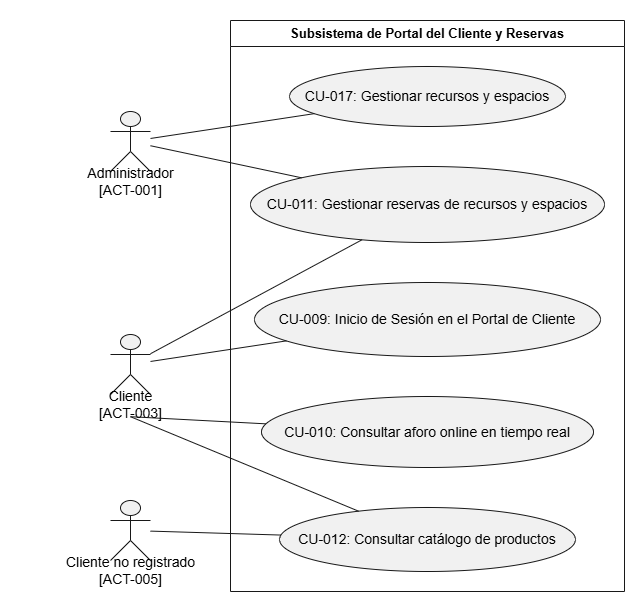

The diagram above was exported from draw.io. Its source (the exported page's mxGraphModel, read from the mxfile embedded in the PNG):
<mxGraphModel dx="1857" dy="626" grid="1" gridSize="10" guides="1" tooltips="1" connect="1" arrows="1" fold="1" page="1" pageScale="1" pageWidth="827" pageHeight="1169" math="0" shadow="0">
  <root>
    <mxCell id="0" />
    <mxCell id="1" parent="0" />
    <UserObject label="" plantUmlData="{&#10;  &quot;data&quot;: &quot;@startuml\nleft to right direction\nskinparam packageStyle rectangle\n\nactor \&quot;Administrador\\n[ACT-001]\&quot; as Admin\nactor \&quot;Cliente\\n[ACT-003]\&quot; as Cliente\nactor \&quot;Cliente no registrado\\n[ACT-005]\&quot; as ClienteAnonimo\n\nrectangle \&quot;Subsistema de Portal del Cliente y Reservas\&quot; {\n  usecase \&quot;CU-009: Inicio de Sesión en el Portal de Cliente\&quot; as CU009\n  usecase \&quot;CU-010: Consultar aforo online en tiempo real\&quot; as CU010\n  usecase \&quot;CU-011: Gestionar reservas de recursos y espacios\&quot; as CU011\n  usecase \&quot;CU-017: Gestionar recursos y espacios\&quot; as CU017\n  usecase \&quot;CU-012: Consultar catálogo de productos\&quot; as CU012\n}\n\nAdmin -- CU011\nAdmin -- CU017\n\nCliente -- CU009\nCliente -- CU010\nCliente -- CU011\nCliente -- CU012\n\nClienteAnonimo -- CU012\n@enduml&quot;,&#10;  &quot;config&quot;: null&#10;}" id="tE6bOir7kr0H-p08ZU4c-70">
      <mxCell connectable="0" parent="1" style="group;transparentBounds=1;editIcon=1;lockedGroup=0;groupPadding=10;" vertex="1">
        <mxGeometry as="geometry" />
      </mxCell>
    </UserObject>
    <UserObject label="Subsistema de Portal del Cliente y Reservas" plantUmlId="rect_0" plantUmlBaseStyle="swimlane;collapsible=0;startSize=26;fillColor=none;strokeColor=#181818;fontColor=#000000;fontSize=13;fontStyle=1;whiteSpace=wrap;" plantUmlBaseValue="Subsistema de Portal del Cliente y Reservas" id="tE6bOir7kr0H-p08ZU4c-71">
      <mxCell parent="tE6bOir7kr0H-p08ZU4c-70" style="swimlane;collapsible=0;startSize=26;fillColor=none;strokeColor=#181818;fontColor=#000000;fontSize=13;fontStyle=1;whiteSpace=wrap;" vertex="1">
        <mxGeometry height="571" width="394" x="150" y="390" as="geometry" />
      </mxCell>
    </UserObject>
    <UserObject label="CU-017: Gestionar recursos y espacios" plantUmlId="uc_1" plantUmlBaseStyle="ellipse;html=1;fillColor=#F1F1F1;strokeColor=#181818;whiteSpace=wrap;fontColor=#000000;fontSize=14;" plantUmlBaseValue="CU-017: Gestionar recursos y espacios" id="tE6bOir7kr0H-p08ZU4c-72">
      <mxCell parent="tE6bOir7kr0H-p08ZU4c-71" style="ellipse;html=1;fillColor=#F1F1F1;strokeColor=#181818;whiteSpace=wrap;fontColor=#000000;fontSize=14;" vertex="1">
        <mxGeometry height="60" width="276" x="59" y="46" as="geometry" />
      </mxCell>
    </UserObject>
    <UserObject label="CU-011: Gestionar reservas de recursos y espacios" plantUmlId="uc_2" plantUmlBaseStyle="ellipse;html=1;fillColor=#F1F1F1;strokeColor=#181818;whiteSpace=wrap;fontColor=#000000;fontSize=14;" plantUmlBaseValue="CU-011: Gestionar reservas de recursos y espacios" id="tE6bOir7kr0H-p08ZU4c-73">
      <mxCell parent="tE6bOir7kr0H-p08ZU4c-71" style="ellipse;html=1;fillColor=#F1F1F1;strokeColor=#181818;whiteSpace=wrap;fontColor=#000000;fontSize=14;" vertex="1">
        <mxGeometry height="76" width="354" x="20" y="146" as="geometry" />
      </mxCell>
    </UserObject>
    <UserObject label="CU-009: Inicio de Sesión en el Portal de Cliente" plantUmlId="uc_3" plantUmlBaseStyle="ellipse;html=1;fillColor=#F1F1F1;strokeColor=#181818;whiteSpace=wrap;fontColor=#000000;fontSize=14;" plantUmlBaseValue="CU-009: Inicio de Sesión en el Portal de Cliente" id="tE6bOir7kr0H-p08ZU4c-74">
      <mxCell parent="tE6bOir7kr0H-p08ZU4c-71" style="ellipse;html=1;fillColor=#F1F1F1;strokeColor=#181818;whiteSpace=wrap;fontColor=#000000;fontSize=14;" vertex="1">
        <mxGeometry height="74" width="346" x="24" y="262" as="geometry" />
      </mxCell>
    </UserObject>
    <UserObject label="CU-010: Consultar aforo online en tiempo real" plantUmlId="uc_4" plantUmlBaseStyle="ellipse;html=1;fillColor=#F1F1F1;strokeColor=#181818;whiteSpace=wrap;fontColor=#000000;fontSize=14;" plantUmlBaseValue="CU-010: Consultar aforo online en tiempo real" id="tE6bOir7kr0H-p08ZU4c-75">
      <mxCell parent="tE6bOir7kr0H-p08ZU4c-71" style="ellipse;html=1;fillColor=#F1F1F1;strokeColor=#181818;whiteSpace=wrap;fontColor=#000000;fontSize=14;" vertex="1">
        <mxGeometry height="71" width="332" x="31" y="376" as="geometry" />
      </mxCell>
    </UserObject>
    <UserObject label="CU-012: Consultar catálogo de productos" plantUmlId="uc_5" plantUmlBaseStyle="ellipse;html=1;fillColor=#F1F1F1;strokeColor=#181818;whiteSpace=wrap;fontColor=#000000;fontSize=14;" plantUmlBaseValue="CU-012: Consultar catálogo de productos" id="tE6bOir7kr0H-p08ZU4c-76">
      <mxCell parent="tE6bOir7kr0H-p08ZU4c-71" style="ellipse;html=1;fillColor=#F1F1F1;strokeColor=#181818;whiteSpace=wrap;fontColor=#000000;fontSize=14;" vertex="1">
        <mxGeometry height="64" width="296" x="49" y="487" as="geometry" />
      </mxCell>
    </UserObject>
    <UserObject label="" plantUmlId="actor_6" plantUmlBaseStyle="shape=umlActor;html=1;fillColor=#F1F1F1;strokeColor=#181818;fontColor=#000000;fontSize=14;" plantUmlBaseValue="" id="tE6bOir7kr0H-p08ZU4c-77">
      <mxCell parent="tE6bOir7kr0H-p08ZU4c-70" style="shape=umlActor;html=1;fillColor=#F1F1F1;strokeColor=#181818;fontColor=#000000;fontSize=14;" vertex="1">
        <mxGeometry height="60" width="40" x="30" y="481" as="geometry" />
      </mxCell>
    </UserObject>
    <UserObject label="Administrador&#10;[ACT-001]" plantUmlId="actorlbl_7" plantUmlBaseStyle="text;html=1;align=center;verticalAlign=middle;spacingBottom=1;fontColor=#000000;fontSize=14;part=1;" plantUmlBaseValue="Administrador&#10;[ACT-001]" id="tE6bOir7kr0H-p08ZU4c-78">
      <mxCell parent="tE6bOir7kr0H-p08ZU4c-77" style="text;html=1;align=center;verticalAlign=middle;spacingBottom=1;fontColor=#000000;fontSize=14;part=1;" vertex="1">
        <mxGeometry height="17" width="192" x="-76" y="62" as="geometry" />
      </mxCell>
    </UserObject>
    <UserObject label="" plantUmlId="actor_8" plantUmlBaseStyle="shape=umlActor;html=1;fillColor=#F1F1F1;strokeColor=#181818;fontColor=#000000;fontSize=14;" plantUmlBaseValue="" id="tE6bOir7kr0H-p08ZU4c-79">
      <mxCell parent="tE6bOir7kr0H-p08ZU4c-70" style="shape=umlActor;html=1;fillColor=#F1F1F1;strokeColor=#181818;fontColor=#000000;fontSize=14;" vertex="1">
        <mxGeometry height="60" width="40" x="30" y="704" as="geometry" />
      </mxCell>
    </UserObject>
    <UserObject label="Cliente&#10;[ACT-003]" plantUmlId="actorlbl_9" plantUmlBaseStyle="text;html=1;align=center;verticalAlign=middle;spacingBottom=1;fontColor=#000000;fontSize=14;part=1;" plantUmlBaseValue="Cliente&#10;[ACT-003]" id="tE6bOir7kr0H-p08ZU4c-80">
      <mxCell parent="tE6bOir7kr0H-p08ZU4c-79" style="text;html=1;align=center;verticalAlign=middle;spacingBottom=1;fontColor=#000000;fontSize=14;part=1;" vertex="1">
        <mxGeometry height="17" width="146" x="-53" y="62" as="geometry" />
      </mxCell>
    </UserObject>
    <UserObject label="" plantUmlId="actor_10" plantUmlBaseStyle="shape=umlActor;html=1;fillColor=#F1F1F1;strokeColor=#181818;fontColor=#000000;fontSize=14;" plantUmlBaseValue="" id="tE6bOir7kr0H-p08ZU4c-81">
      <mxCell parent="tE6bOir7kr0H-p08ZU4c-70" style="shape=umlActor;html=1;fillColor=#F1F1F1;strokeColor=#181818;fontColor=#000000;fontSize=14;" vertex="1">
        <mxGeometry height="60" width="40" x="30" y="870" as="geometry" />
      </mxCell>
    </UserObject>
    <UserObject label="Cliente no registrado&#10;[ACT-005]" plantUmlId="actorlbl_11" plantUmlBaseStyle="text;html=1;align=center;verticalAlign=middle;spacingBottom=1;fontColor=#000000;fontSize=14;part=1;" plantUmlBaseValue="Cliente no registrado&#10;[ACT-005]" id="tE6bOir7kr0H-p08ZU4c-82">
      <mxCell parent="tE6bOir7kr0H-p08ZU4c-81" style="text;html=1;align=center;verticalAlign=middle;spacingBottom=1;fontColor=#000000;fontSize=14;part=1;" vertex="1">
        <mxGeometry height="17" width="240" x="-100" y="62" as="geometry" />
      </mxCell>
    </UserObject>
    <UserObject label="" plantUmlId="rel_12" plantUmlBaseStyle="endArrow=none;strokeColor=#181818;fontColor=#000000;fontSize=13;edgeStyle=none;rounded=0;html=1;curved=0;endSize=6;sourcePerimeterSpacing=0;targetPerimeterSpacing=0;" plantUmlBaseValue="" id="tE6bOir7kr0H-p08ZU4c-83">
      <mxCell edge="1" parent="tE6bOir7kr0H-p08ZU4c-70" source="tE6bOir7kr0H-p08ZU4c-77" style="endArrow=none;strokeColor=#181818;fontColor=#000000;fontSize=13;edgeStyle=none;rounded=0;html=1;curved=0;endSize=6;sourcePerimeterSpacing=0;targetPerimeterSpacing=0;" target="tE6bOir7kr0H-p08ZU4c-73">
        <mxGeometry relative="1" as="geometry" />
      </mxCell>
    </UserObject>
    <UserObject label="" plantUmlId="rel_13" plantUmlBaseStyle="endArrow=none;strokeColor=#181818;fontColor=#000000;fontSize=13;edgeStyle=none;rounded=0;html=1;curved=0;endSize=6;sourcePerimeterSpacing=0;targetPerimeterSpacing=0;" plantUmlBaseValue="" id="tE6bOir7kr0H-p08ZU4c-84">
      <mxCell edge="1" parent="tE6bOir7kr0H-p08ZU4c-70" source="tE6bOir7kr0H-p08ZU4c-77" style="endArrow=none;strokeColor=#181818;fontColor=#000000;fontSize=13;edgeStyle=none;rounded=0;html=1;curved=0;endSize=6;sourcePerimeterSpacing=0;targetPerimeterSpacing=0;" target="tE6bOir7kr0H-p08ZU4c-72">
        <mxGeometry relative="1" as="geometry" />
      </mxCell>
    </UserObject>
    <UserObject label="" plantUmlId="rel_14" plantUmlBaseStyle="endArrow=none;strokeColor=#181818;fontColor=#000000;fontSize=13;edgeStyle=none;rounded=0;html=1;curved=0;endSize=6;sourcePerimeterSpacing=0;targetPerimeterSpacing=0;" plantUmlBaseValue="" id="tE6bOir7kr0H-p08ZU4c-85">
      <mxCell edge="1" parent="tE6bOir7kr0H-p08ZU4c-70" source="tE6bOir7kr0H-p08ZU4c-79" style="endArrow=none;strokeColor=#181818;fontColor=#000000;fontSize=13;edgeStyle=none;rounded=0;html=1;curved=0;endSize=6;sourcePerimeterSpacing=0;targetPerimeterSpacing=0;" target="tE6bOir7kr0H-p08ZU4c-74">
        <mxGeometry relative="1" as="geometry" />
      </mxCell>
    </UserObject>
    <UserObject label="" plantUmlId="rel_15" plantUmlBaseStyle="endArrow=none;strokeColor=#181818;fontColor=#000000;fontSize=13;edgeStyle=none;rounded=0;html=1;exitX=0.5;exitY=1.37;exitPerimeter=0;curved=0;endSize=6;sourcePerimeterSpacing=0;targetPerimeterSpacing=0;" plantUmlBaseValue="" id="tE6bOir7kr0H-p08ZU4c-86">
      <mxCell edge="1" parent="tE6bOir7kr0H-p08ZU4c-70" source="tE6bOir7kr0H-p08ZU4c-79" style="endArrow=none;strokeColor=#181818;fontColor=#000000;fontSize=13;edgeStyle=none;rounded=0;html=1;exitX=0.5;exitY=1.37;exitPerimeter=0;curved=0;endSize=6;sourcePerimeterSpacing=0;targetPerimeterSpacing=0;" target="tE6bOir7kr0H-p08ZU4c-75">
        <mxGeometry relative="1" as="geometry" />
      </mxCell>
    </UserObject>
    <UserObject label="" plantUmlId="rel_16" plantUmlBaseStyle="endArrow=none;strokeColor=#181818;fontColor=#000000;fontSize=13;edgeStyle=none;rounded=0;html=1;curved=0;endSize=6;sourcePerimeterSpacing=0;targetPerimeterSpacing=0;" plantUmlBaseValue="" id="tE6bOir7kr0H-p08ZU4c-87">
      <mxCell edge="1" parent="tE6bOir7kr0H-p08ZU4c-70" source="tE6bOir7kr0H-p08ZU4c-79" style="endArrow=none;strokeColor=#181818;fontColor=#000000;fontSize=13;edgeStyle=none;rounded=0;html=1;curved=0;endSize=6;sourcePerimeterSpacing=0;targetPerimeterSpacing=0;" target="tE6bOir7kr0H-p08ZU4c-73">
        <mxGeometry relative="1" as="geometry" />
      </mxCell>
    </UserObject>
    <UserObject label="" plantUmlId="rel_17" plantUmlBaseStyle="endArrow=none;strokeColor=#181818;fontColor=#000000;fontSize=13;edgeStyle=none;rounded=0;html=1;exitX=0.5;exitY=1.37;exitPerimeter=0;curved=0;endSize=6;sourcePerimeterSpacing=0;targetPerimeterSpacing=0;" plantUmlBaseValue="" id="tE6bOir7kr0H-p08ZU4c-88">
      <mxCell edge="1" parent="tE6bOir7kr0H-p08ZU4c-70" source="tE6bOir7kr0H-p08ZU4c-79" style="endArrow=none;strokeColor=#181818;fontColor=#000000;fontSize=13;edgeStyle=none;rounded=0;html=1;exitX=0.5;exitY=1.37;exitPerimeter=0;curved=0;endSize=6;sourcePerimeterSpacing=0;targetPerimeterSpacing=0;" target="tE6bOir7kr0H-p08ZU4c-76">
        <mxGeometry relative="1" as="geometry" />
      </mxCell>
    </UserObject>
    <UserObject label="" plantUmlId="rel_18" plantUmlBaseStyle="endArrow=none;strokeColor=#181818;fontColor=#000000;fontSize=13;edgeStyle=none;rounded=0;html=1;curved=0;endSize=6;sourcePerimeterSpacing=0;targetPerimeterSpacing=0;" plantUmlBaseValue="" id="tE6bOir7kr0H-p08ZU4c-89">
      <mxCell edge="1" parent="tE6bOir7kr0H-p08ZU4c-70" source="tE6bOir7kr0H-p08ZU4c-81" style="endArrow=none;strokeColor=#181818;fontColor=#000000;fontSize=13;edgeStyle=none;rounded=0;html=1;curved=0;endSize=6;sourcePerimeterSpacing=0;targetPerimeterSpacing=0;" target="tE6bOir7kr0H-p08ZU4c-76">
        <mxGeometry relative="1" as="geometry" />
      </mxCell>
    </UserObject>
  </root>
</mxGraphModel>